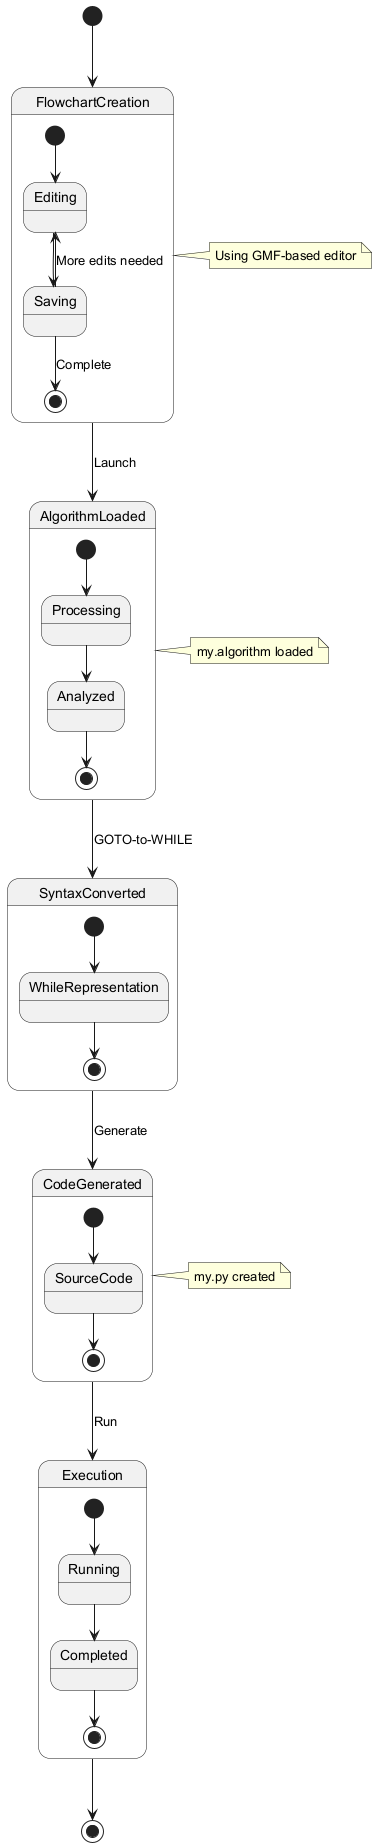

The diagram above was rendered by PlantUML. Its source (embedded in the PNG):
@startuml
[*] --> FlowchartCreation

state FlowchartCreation {
  [*] --> Editing
  Editing --> Saving
  Saving --> Editing : More edits needed
  Saving --> [*] : Complete
}

FlowchartCreation --> AlgorithmLoaded : Launch

state AlgorithmLoaded {
  [*] --> Processing
  Processing --> Analyzed
  Analyzed --> [*]
}

AlgorithmLoaded --> SyntaxConverted : GOTO-to-WHILE

state SyntaxConverted {
  [*] --> WhileRepresentation
  WhileRepresentation --> [*]
}

SyntaxConverted --> CodeGenerated : Generate

state CodeGenerated {
  [*] --> SourceCode
  SourceCode --> [*]
}

CodeGenerated --> Execution : Run

state Execution {
  [*] --> Running
  Running --> Completed
  Completed --> [*]
}

Execution --> [*]

note right of FlowchartCreation
  Using GMF-based editor
end note

note right of AlgorithmLoaded
  my.algorithm loaded
end note

note right of CodeGenerated
  my.py created
end note
@enduml